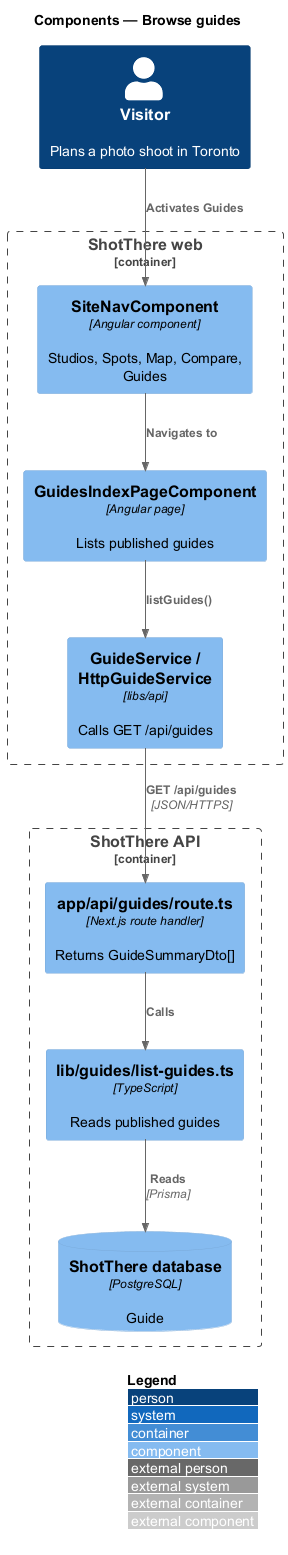

The diagram above was rendered by PlantUML. Its source (embedded in the PNG):
@startuml
!include <C4/C4_Component>
LAYOUT_WITH_LEGEND()
title Components — Browse guides

Person(visitor, "Visitor", "Plans a photo shoot in Toronto")
Container_Boundary(web, "ShotThere web") {
  Component(nav, "SiteNavComponent", "Angular component", "Studios, Spots, Map, Compare, Guides")
  Component(page, "GuidesIndexPageComponent", "Angular page", "Lists published guides")
  Component(svc, "GuideService / HttpGuideService", "libs/api", "Calls GET /api/guides")
}
Container_Boundary(api, "ShotThere API") {
  Component(route, "app/api/guides/route.ts", "Next.js route handler", "Returns GuideSummaryDto[]")
  Component(lib, "lib/guides/list-guides.ts", "TypeScript", "Reads published guides")
  ComponentDb(db, "ShotThere database", "PostgreSQL", "Guide")
}
Rel(visitor, nav, "Activates Guides")
Rel(nav, page, "Navigates to")
Rel(page, svc, "listGuides()")
Rel(svc, route, "GET /api/guides", "JSON/HTTPS")
Rel(route, lib, "Calls")
Rel(lib, db, "Reads", "Prisma")
@enduml